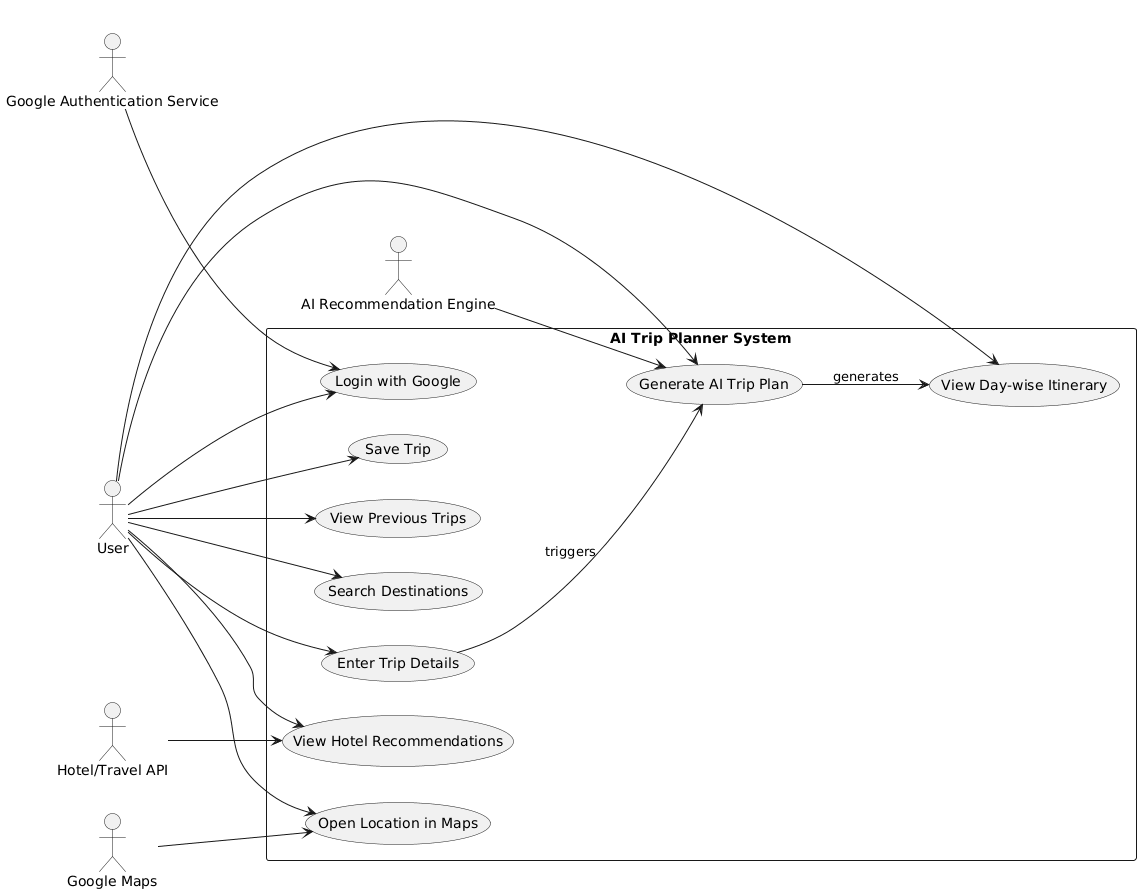

The diagram above was rendered by PlantUML. Its source (embedded in the PNG):
@startuml
left to right direction

actor User
actor "Google Authentication Service" as Google
actor "AI Recommendation Engine" as AI
actor "Hotel/Travel API" as HotelAPI
actor "Google Maps" as Maps

rectangle "AI Trip Planner System" {

    usecase "Login with Google" as UC1
    usecase "Search Destinations" as UC2
    usecase "Enter Trip Details" as UC3
    usecase "Generate AI Trip Plan" as UC4
    usecase "View Hotel Recommendations" as UC5
    usecase "View Day-wise Itinerary" as UC6
    usecase "Save Trip" as UC7
    usecase "View Previous Trips" as UC8
    usecase "Open Location in Maps" as UC9
}

User --> UC1
User --> UC2
User --> UC3
User --> UC4
User --> UC5
User --> UC6
User --> UC7
User --> UC8
User --> UC9

Google --> UC1
AI --> UC4
HotelAPI --> UC5
Maps --> UC9

UC3 --> UC4 : triggers
UC4 --> UC6 : generates
@enduml